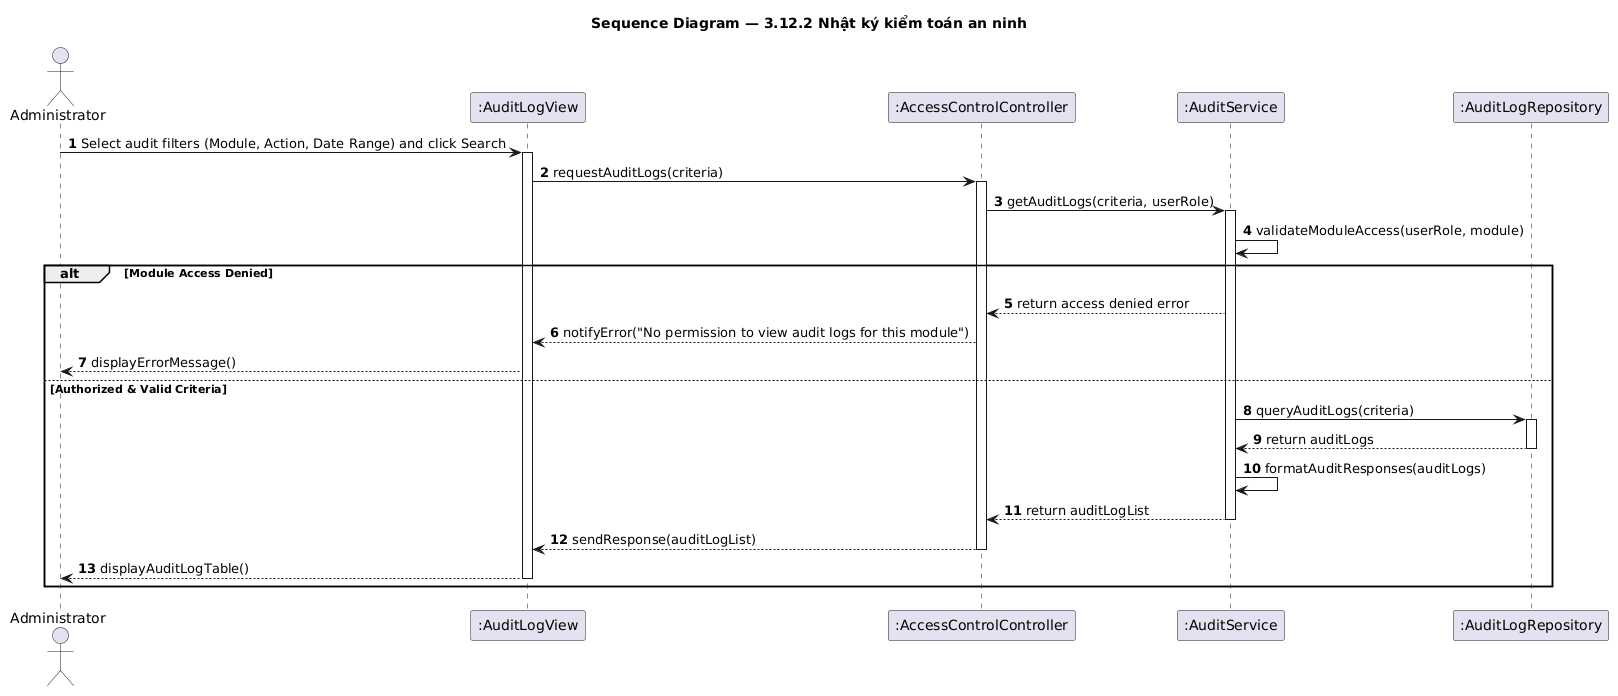

The diagram above was rendered by PlantUML. Its source (embedded in the PNG):
@startuml seq-security-audit
title Sequence Diagram — 3.12.2 Nhật ký kiểm toán an ninh
skinparam shadowing false
autonumber

actor "Administrator" as Admin
participant ":AuditLogView" as View
participant ":AccessControlController" as Controller
participant ":AuditService" as Service
participant ":AuditLogRepository" as Repo

Admin -> View: Select audit filters (Module, Action, Date Range) and click Search
activate View

View -> Controller: requestAuditLogs(criteria)
activate Controller

Controller -> Service: getAuditLogs(criteria, userRole)
activate Service

Service -> Service: validateModuleAccess(userRole, module)

alt Module Access Denied
    Service --> Controller: return access denied error
    Controller --> View: notifyError("No permission to view audit logs for this module")
    View --> Admin: displayErrorMessage()
else Authorized & Valid Criteria
    Service -> Repo: queryAuditLogs(criteria)
    activate Repo
    Repo --> Service: return auditLogs
    deactivate Repo

    Service -> Service: formatAuditResponses(auditLogs)

    Service --> Controller: return auditLogList
    deactivate Service

    Controller --> View: sendResponse(auditLogList)
    deactivate Controller

    View --> Admin: displayAuditLogTable()
    deactivate View
end

@enduml